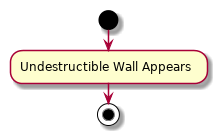

The diagram above was rendered by PlantUML. Its source (embedded in the PNG):
@startuml
start
:Undestructible Wall Appears;
stop
@enduml